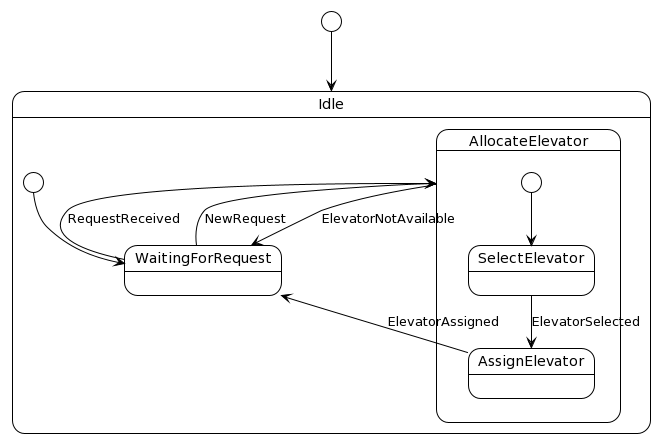

The diagram above was rendered by PlantUML. Its source (embedded in the PNG):
@startuml
!theme plain

[*] --> Idle

state Idle {
  [*] --> WaitingForRequest
  WaitingForRequest --> AllocateElevator: RequestReceived
}

state AllocateElevator {
  [*] --> SelectElevator
  SelectElevator --> AssignElevator: ElevatorSelected
  AssignElevator --> WaitingForRequest: ElevatorAssigned
}

WaitingForRequest --> AllocateElevator: NewRequest
AllocateElevator --> WaitingForRequest: ElevatorNotAvailable
@enduml